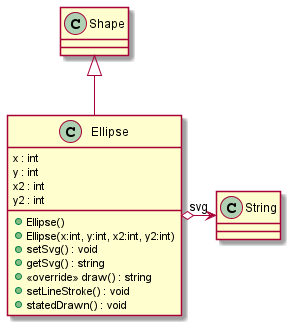

The diagram above was rendered by PlantUML. Its source (embedded in the PNG):
@startuml
class Ellipse {
    x : int
    y : int
    x2 : int
    y2 : int
    + Ellipse()
    + Ellipse(x:int, y:int, x2:int, y2:int)
    + setSvg() : void
    + getSvg() : string
    + <<override>> draw() : string
    + setLineStroke() : void
    + statedDrawn() : void
}
Shape <|-- Ellipse
Ellipse o-> "svg" String
@enduml